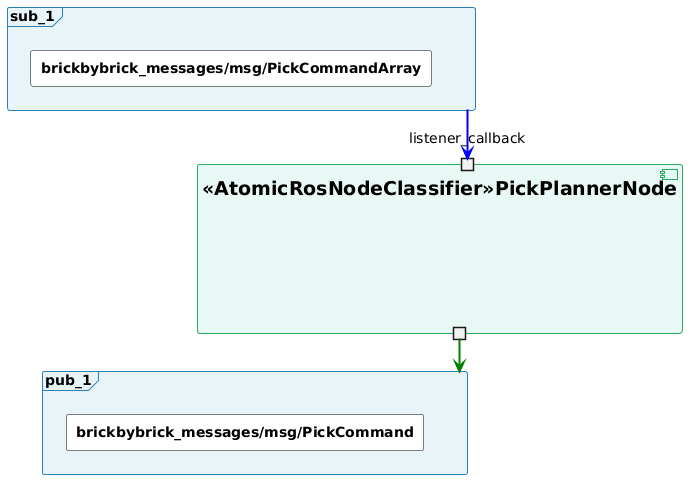

The diagram above was rendered by PlantUML. Its source (embedded in the PNG):
@startuml
skinparam rectangle {
  BackgroundColor #FFFFFF
  BorderColor #000000
  FontSize 14
}

skinparam frame {
  BackgroundColor #E8F4F8
  BorderColor #2980B9
  FontSize 14
}

skinparam folder {
  BackgroundColor #FFF9E6
  BorderColor #F39C12
  FontSize 14
}

skinparam component {
  BackgroundColor #E8F8F5
  BorderColor #27AE60
  FontSize 19
}

skinparam interface {
  BackgroundColor transparent
  BorderColor transparent
}

component "<<AtomicRosNodeClassifier>>PickPlannerNode" as node {
  portin "listener_callback" as sub_1
  portout " " as pub_1
}

frame "sub_1" as topic_perception_detected_transformed {
  rectangle "**brickbybrick_messages/msg/PickCommandArray**" as t_sub_1
}

frame "pub_1" as topic_next_pick {
  rectangle "**brickbybrick_messages/msg/PickCommand**" as t_pub_1
}

topic_perception_detected_transformed -[#blue,bold]-> sub_1
pub_1 -[#green,bold]-> topic_next_pick
@enduml